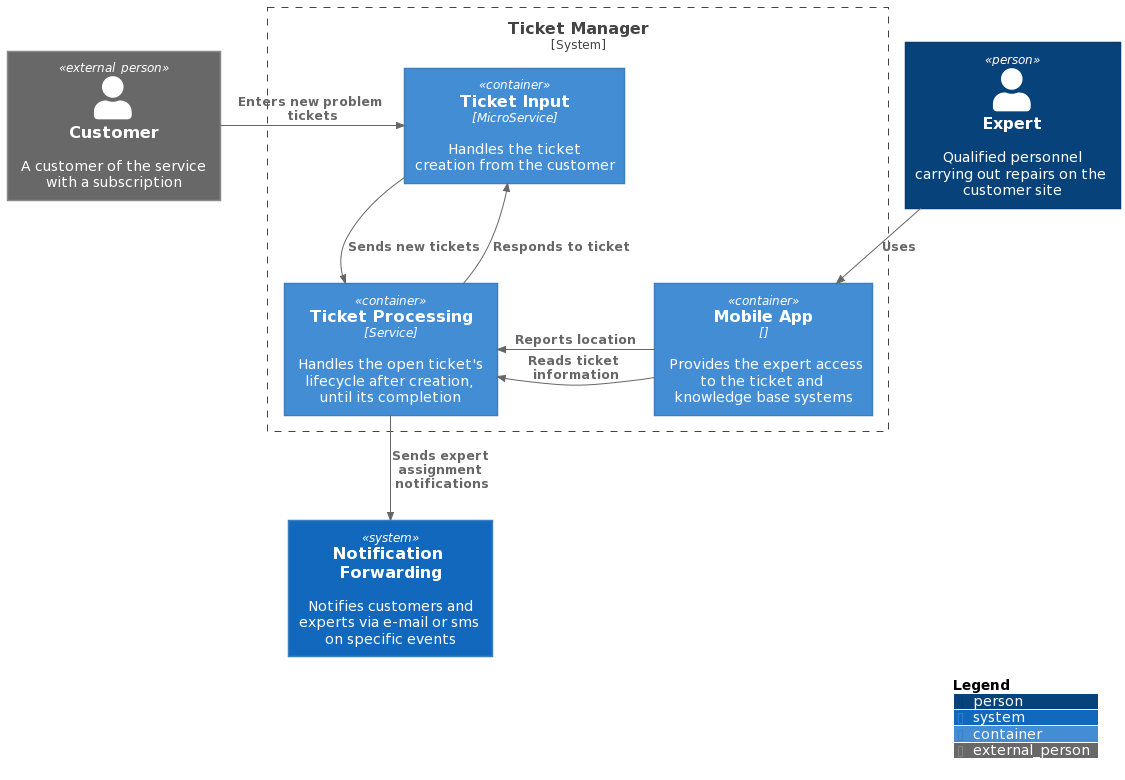

The diagram above was rendered by PlantUML. Its source (embedded in the PNG):
@startuml
!includeurl https://raw.githubusercontent.com/plantuml-stdlib/C4-PlantUML/v2.2.0/C4_Context.puml
!includeurl https://raw.githubusercontent.com/plantuml-stdlib/C4-PlantUML/v2.2.0/C4_Container.puml
!includeurl https://raw.githubusercontent.com/plantuml-stdlib/C4-PlantUML/v2.2.0/C4_Component.puml


Person_Ext(customer, "Customer", "A customer of the service with a subscription")
Person(sysopsExpert,"Expert", "Qualified personnel carrying out repairs on the customer site")
System(notificationForwarding, "Notification Forwarding", "Notifies customers and experts via e-mail or sms on specific events")

System_Boundary(ticketManagement, "Ticket Manager"){
    Container(ticketInput, "Ticket Input", "MicroService", "Handles the ticket creation from the customer")
    Container(ticketProcessor, "Ticket Processing", "Service", "Handles the open ticket's lifecycle after creation, until its completion")        
    Container(mobileApp, "Mobile App", "", "Provides the expert access to the ticket and knowledge base systems")

    Rel(ticketInput, ticketProcessor, "Sends new tickets")
    Rel(ticketProcessor,ticketInput, "Responds to ticket")    
    Rel(sysopsExpert,mobileApp, "Uses")
}

Rel_R(customer, ticketInput, "Enters new problem tickets")
Rel_L(mobileApp, ticketProcessor, "Reads ticket information")
Rel_L(mobileApp, ticketProcessor, "Reports location")
Rel(ticketProcessor, notificationForwarding, "Sends expert assignment notifications")

SHOW_LEGEND(false)
@enduml